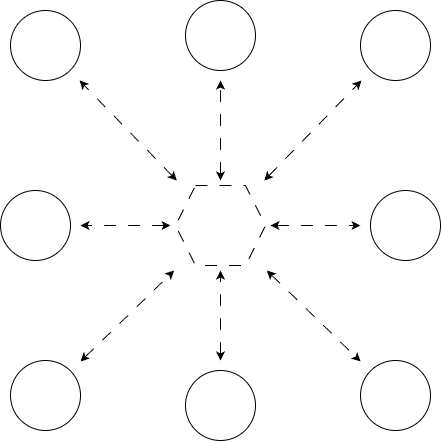

The diagram above was exported from draw.io. Its source (the exported page's mxGraphModel, read from the mxfile embedded in the PNG):
<mxGraphModel dx="1021" dy="648" grid="1" gridSize="10" guides="1" tooltips="1" connect="1" arrows="1" fold="1" page="1" pageScale="1" pageWidth="850" pageHeight="1100" math="0" shadow="0">
  <root>
    <mxCell id="0" />
    <mxCell id="1" parent="0" />
    <mxCell id="LMnbmuRZOt2LhWj4r1rV-1" edge="1" parent="1" style="edgeStyle=orthogonalEdgeStyle;rounded=0;orthogonalLoop=1;jettySize=auto;html=1;entryX=1;entryY=0.5;entryDx=0;entryDy=0;entryPerimeter=0;startArrow=classic;startFill=1;dashed=1;dashPattern=12 12;">
      <mxGeometry relative="1" as="geometry">
        <mxPoint x="390" y="365" as="sourcePoint" />
        <mxPoint x="300" y="365" as="targetPoint" />
      </mxGeometry>
    </mxCell>
    <mxCell id="LMnbmuRZOt2LhWj4r1rV-2" edge="1" parent="1" style="rounded=0;orthogonalLoop=1;jettySize=auto;html=1;startArrow=classic;startFill=1;dashed=1;dashPattern=12 12;">
      <mxGeometry relative="1" as="geometry">
        <mxPoint x="396.25" y="320" as="sourcePoint" />
        <mxPoint x="299.0277777777778" y="220" as="targetPoint" />
      </mxGeometry>
    </mxCell>
    <mxCell id="LMnbmuRZOt2LhWj4r1rV-3" edge="1" parent="1" style="rounded=0;orthogonalLoop=1;jettySize=auto;html=1;entryX=0.5;entryY=1;entryDx=0;entryDy=0;entryPerimeter=0;startArrow=classic;startFill=1;dashed=1;dashPattern=12 12;">
      <mxGeometry relative="1" as="geometry">
        <mxPoint x="440" y="320" as="sourcePoint" />
        <mxPoint x="440" y="220" as="targetPoint" />
      </mxGeometry>
    </mxCell>
    <mxCell id="LMnbmuRZOt2LhWj4r1rV-4" edge="1" parent="1" style="rounded=0;orthogonalLoop=1;jettySize=auto;html=1;startArrow=classic;startFill=1;dashed=1;dashPattern=12 12;">
      <mxGeometry relative="1" as="geometry">
        <mxPoint x="483.75" y="320" as="sourcePoint" />
        <mxPoint x="580.9722222222222" y="220" as="targetPoint" />
      </mxGeometry>
    </mxCell>
    <mxCell id="LMnbmuRZOt2LhWj4r1rV-5" edge="1" parent="1" style="rounded=0;orthogonalLoop=1;jettySize=auto;html=1;entryX=0;entryY=0.5;entryDx=0;entryDy=0;entryPerimeter=0;startArrow=classic;startFill=1;dashed=1;dashPattern=12 12;">
      <mxGeometry relative="1" as="geometry">
        <mxPoint x="490" y="365" as="sourcePoint" />
        <mxPoint x="580" y="365" as="targetPoint" />
      </mxGeometry>
    </mxCell>
    <mxCell id="LMnbmuRZOt2LhWj4r1rV-6" edge="1" parent="1" style="rounded=0;orthogonalLoop=1;jettySize=auto;html=1;startArrow=classic;startFill=1;dashed=1;dashPattern=12 12;">
      <mxGeometry relative="1" as="geometry">
        <mxPoint x="486.32352941176464" y="410" as="sourcePoint" />
        <mxPoint x="580" y="501" as="targetPoint" />
      </mxGeometry>
    </mxCell>
    <mxCell id="LMnbmuRZOt2LhWj4r1rV-7" edge="1" parent="1" style="rounded=0;orthogonalLoop=1;jettySize=auto;html=1;startArrow=classic;startFill=1;exitX=0.5;exitY=0;exitDx=0;exitDy=0;exitPerimeter=0;dashed=1;dashPattern=12 12;">
      <mxGeometry relative="1" as="geometry">
        <mxPoint x="440" y="500" as="sourcePoint" />
        <mxPoint x="440" y="410" as="targetPoint" />
      </mxGeometry>
    </mxCell>
    <mxCell id="LMnbmuRZOt2LhWj4r1rV-8" edge="1" parent="1" style="rounded=0;orthogonalLoop=1;jettySize=auto;html=1;startArrow=classic;startFill=1;dashed=1;dashPattern=12 12;">
      <mxGeometry relative="1" as="geometry">
        <mxPoint x="300" y="501" as="sourcePoint" />
        <mxPoint x="393.67647058823536" y="410" as="targetPoint" />
      </mxGeometry>
    </mxCell>
    <mxCell id="LMnbmuRZOt2LhWj4r1rV-9" parent="1" style="shape=hexagon;perimeter=hexagonPerimeter2;whiteSpace=wrap;html=1;fixedSize=1;dashed=1;dashPattern=12 12;" value="" vertex="1">
      <mxGeometry height="80" width="90" x="395" y="325" as="geometry" />
    </mxCell>
    <mxCell id="LMnbmuRZOt2LhWj4r1rV-10" parent="1" style="ellipse;whiteSpace=wrap;html=1;aspect=fixed;" value="" vertex="1">
      <mxGeometry height="70" width="70" x="230" y="150" as="geometry" />
    </mxCell>
    <mxCell id="LMnbmuRZOt2LhWj4r1rV-11" parent="1" style="ellipse;whiteSpace=wrap;html=1;aspect=fixed;" value="" vertex="1">
      <mxGeometry height="70" width="70" x="405" y="140" as="geometry" />
    </mxCell>
    <mxCell id="LMnbmuRZOt2LhWj4r1rV-12" parent="1" style="ellipse;whiteSpace=wrap;html=1;aspect=fixed;" value="" vertex="1">
      <mxGeometry height="70" width="70" x="580" y="150" as="geometry" />
    </mxCell>
    <mxCell id="LMnbmuRZOt2LhWj4r1rV-13" parent="1" style="ellipse;whiteSpace=wrap;html=1;aspect=fixed;" value="" vertex="1">
      <mxGeometry height="70" width="70" x="590" y="330" as="geometry" />
    </mxCell>
    <mxCell id="LMnbmuRZOt2LhWj4r1rV-14" parent="1" style="ellipse;whiteSpace=wrap;html=1;aspect=fixed;" value="" vertex="1">
      <mxGeometry height="70" width="70" x="580" y="500" as="geometry" />
    </mxCell>
    <mxCell id="LMnbmuRZOt2LhWj4r1rV-15" parent="1" style="ellipse;whiteSpace=wrap;html=1;aspect=fixed;" value="" vertex="1">
      <mxGeometry height="70" width="70" x="405" y="510" as="geometry" />
    </mxCell>
    <mxCell id="LMnbmuRZOt2LhWj4r1rV-16" parent="1" style="ellipse;whiteSpace=wrap;html=1;aspect=fixed;" value="" vertex="1">
      <mxGeometry height="70" width="70" x="230" y="500" as="geometry" />
    </mxCell>
    <mxCell id="LMnbmuRZOt2LhWj4r1rV-17" parent="1" style="ellipse;whiteSpace=wrap;html=1;aspect=fixed;" value="" vertex="1">
      <mxGeometry height="70" width="70" x="220" y="330" as="geometry" />
    </mxCell>
  </root>
</mxGraphModel>